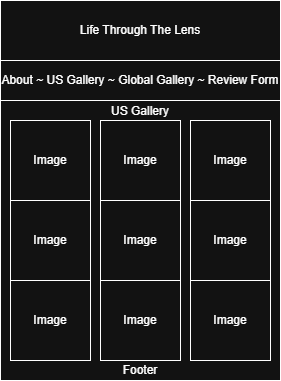

The diagram above was exported from draw.io. Its source (the exported page's mxGraphModel, read from the mxfile embedded in the PNG):
<mxGraphModel dx="760" dy="415" grid="1" gridSize="10" guides="1" tooltips="1" connect="1" arrows="1" fold="1" page="1" pageScale="1" pageWidth="850" pageHeight="1100" math="0" shadow="0">
  <root>
    <mxCell id="0" />
    <mxCell id="1" parent="0" />
    <mxCell id="yrFF8MuyjAkx8jFAaEms-1" value="About ~ US Gallery ~ Global Gallery ~ Review Form" style="rounded=0;whiteSpace=wrap;html=1;" vertex="1" parent="1">
      <mxGeometry x="320" y="150" width="280" height="40" as="geometry" />
    </mxCell>
    <mxCell id="yrFF8MuyjAkx8jFAaEms-2" value="US Gallery&lt;br&gt;&lt;br&gt;&lt;br&gt;&lt;br&gt;&lt;br&gt;&lt;br&gt;&lt;br&gt;&lt;br&gt;&lt;br&gt;&lt;br&gt;&lt;br&gt;&lt;br&gt;&lt;br&gt;&lt;br&gt;&lt;br&gt;&lt;br&gt;&lt;br&gt;&lt;br&gt;Footer" style="whiteSpace=wrap;html=1;aspect=fixed;" vertex="1" parent="1">
      <mxGeometry x="320" y="190" width="280" height="280" as="geometry" />
    </mxCell>
    <mxCell id="yrFF8MuyjAkx8jFAaEms-5" value="Life Through The Lens" style="rounded=0;whiteSpace=wrap;html=1;" vertex="1" parent="1">
      <mxGeometry x="320" y="90" width="280" height="60" as="geometry" />
    </mxCell>
    <mxCell id="yrFF8MuyjAkx8jFAaEms-9" value="Image" style="whiteSpace=wrap;html=1;aspect=fixed;" vertex="1" parent="1">
      <mxGeometry x="330" y="210" width="80" height="80" as="geometry" />
    </mxCell>
    <mxCell id="yrFF8MuyjAkx8jFAaEms-10" value="Image" style="whiteSpace=wrap;html=1;aspect=fixed;" vertex="1" parent="1">
      <mxGeometry x="420" y="210" width="80" height="80" as="geometry" />
    </mxCell>
    <mxCell id="yrFF8MuyjAkx8jFAaEms-11" value="Image" style="whiteSpace=wrap;html=1;aspect=fixed;" vertex="1" parent="1">
      <mxGeometry x="510" y="210" width="80" height="80" as="geometry" />
    </mxCell>
    <mxCell id="yrFF8MuyjAkx8jFAaEms-12" value="Image" style="whiteSpace=wrap;html=1;aspect=fixed;" vertex="1" parent="1">
      <mxGeometry x="510" y="290" width="80" height="80" as="geometry" />
    </mxCell>
    <mxCell id="yrFF8MuyjAkx8jFAaEms-13" value="Image" style="whiteSpace=wrap;html=1;aspect=fixed;" vertex="1" parent="1">
      <mxGeometry x="420" y="290" width="80" height="80" as="geometry" />
    </mxCell>
    <mxCell id="yrFF8MuyjAkx8jFAaEms-14" value="Image" style="whiteSpace=wrap;html=1;aspect=fixed;" vertex="1" parent="1">
      <mxGeometry x="330" y="290" width="80" height="80" as="geometry" />
    </mxCell>
    <mxCell id="yrFF8MuyjAkx8jFAaEms-15" value="Image" style="whiteSpace=wrap;html=1;aspect=fixed;" vertex="1" parent="1">
      <mxGeometry x="330" y="370" width="80" height="80" as="geometry" />
    </mxCell>
    <mxCell id="yrFF8MuyjAkx8jFAaEms-16" value="Image" style="whiteSpace=wrap;html=1;aspect=fixed;" vertex="1" parent="1">
      <mxGeometry x="420" y="370" width="80" height="80" as="geometry" />
    </mxCell>
    <mxCell id="yrFF8MuyjAkx8jFAaEms-17" value="Image" style="whiteSpace=wrap;html=1;aspect=fixed;" vertex="1" parent="1">
      <mxGeometry x="510" y="370" width="80" height="80" as="geometry" />
    </mxCell>
  </root>
</mxGraphModel>